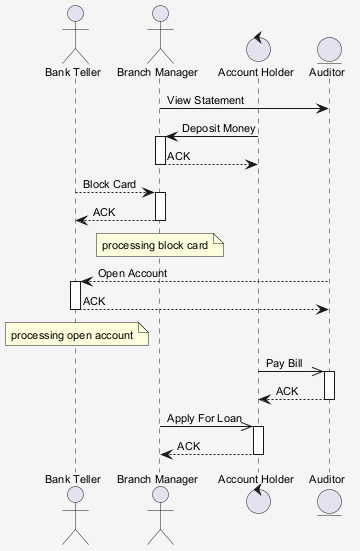

The diagram above was rendered by PlantUML. Its source (embedded in the PNG):
@startuml
skinparam shadowing false
skinparam backgroundColor #F5F5F5
skinparam defaultFontSize 11
actor "Bank Teller" as BT
actor "Branch Manager" as BM
control "Account Holder" as AH
entity "Auditor" as A
BM -> A : View Statement
AH -> BM : Deposit Money
activate BM
BM --> AH : ACK
deactivate BM
BT --> BM : Block Card
activate BM
BM --> BT : ACK
deactivate BM
note over BM : processing block card
A --> BT : Open Account
activate BT
BT --> A : ACK
deactivate BT
note over BT : processing open account
AH ->> A : Pay Bill
activate A
A --> AH : ACK
deactivate A
BM ->> AH : Apply For Loan
activate AH
AH --> BM : ACK
deactivate AH
@enduml